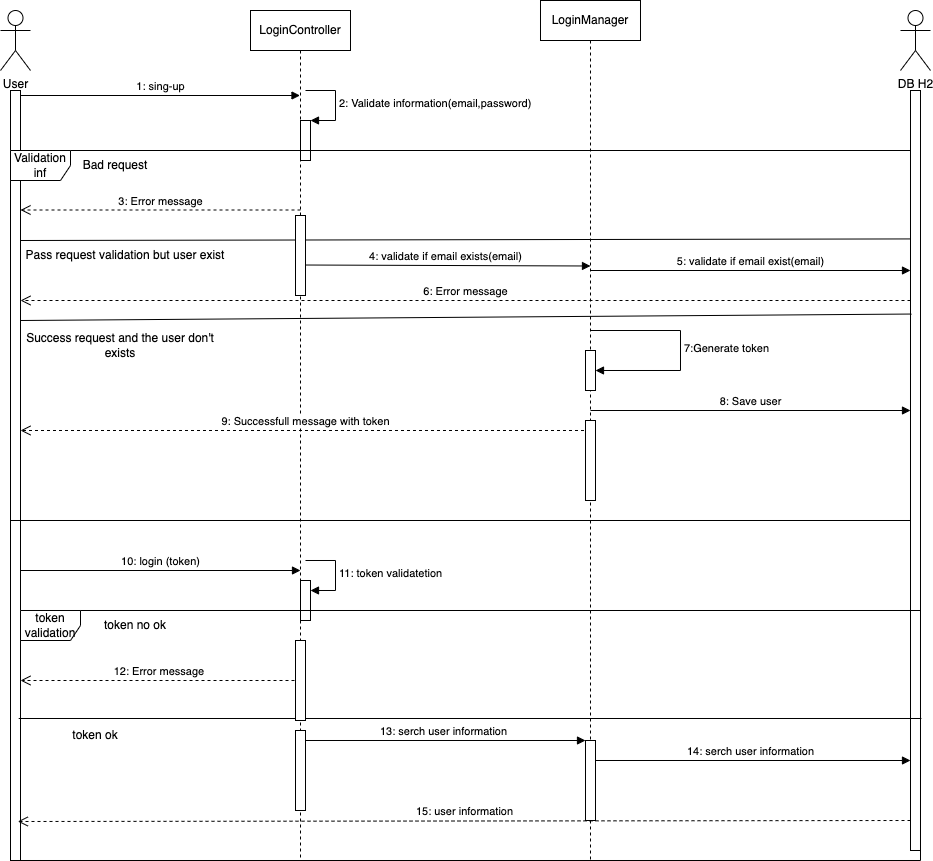

The diagram above was exported from draw.io. Its source (the exported page's mxGraphModel, read from the mxfile embedded in the PNG):
<mxGraphModel dx="1292" dy="669" grid="1" gridSize="10" guides="1" tooltips="1" connect="1" arrows="1" fold="1" page="1" pageScale="1" pageWidth="827" pageHeight="1169" math="0" shadow="0">
  <root>
    <mxCell id="0" />
    <mxCell id="1" parent="0" />
    <mxCell id="oRLXZq8YfgNmBdGacUN8-1" value="User&lt;br&gt;" style="shape=umlActor;verticalLabelPosition=bottom;verticalAlign=top;html=1;outlineConnect=0;" vertex="1" parent="1">
      <mxGeometry x="130" y="70" width="30" height="60" as="geometry" />
    </mxCell>
    <mxCell id="oRLXZq8YfgNmBdGacUN8-2" value="LoginController" style="shape=umlLifeline;perimeter=lifelinePerimeter;whiteSpace=wrap;html=1;container=1;dropTarget=0;collapsible=0;recursiveResize=0;outlineConnect=0;portConstraint=eastwest;newEdgeStyle={&quot;curved&quot;:0,&quot;rounded&quot;:0};" vertex="1" parent="1">
      <mxGeometry x="380" y="70" width="100" height="850" as="geometry" />
    </mxCell>
    <mxCell id="oRLXZq8YfgNmBdGacUN8-8" value="" style="html=1;points=[[0,0,0,0,5],[0,1,0,0,-5],[1,0,0,0,5],[1,1,0,0,-5]];perimeter=orthogonalPerimeter;outlineConnect=0;targetShapes=umlLifeline;portConstraint=eastwest;newEdgeStyle={&quot;curved&quot;:0,&quot;rounded&quot;:0};" vertex="1" parent="oRLXZq8YfgNmBdGacUN8-2">
      <mxGeometry x="50" y="110" width="10" height="40" as="geometry" />
    </mxCell>
    <mxCell id="oRLXZq8YfgNmBdGacUN8-9" value="2: Validate information(email,password)" style="html=1;align=left;spacingLeft=2;endArrow=block;rounded=0;edgeStyle=orthogonalEdgeStyle;curved=0;rounded=0;" edge="1" target="oRLXZq8YfgNmBdGacUN8-8" parent="oRLXZq8YfgNmBdGacUN8-2">
      <mxGeometry relative="1" as="geometry">
        <mxPoint x="55" y="80" as="sourcePoint" />
        <Array as="points">
          <mxPoint x="85" y="110" />
        </Array>
      </mxGeometry>
    </mxCell>
    <mxCell id="oRLXZq8YfgNmBdGacUN8-42" value="" style="html=1;points=[[0,0,0,0,5],[0,1,0,0,-5],[1,0,0,0,5],[1,1,0,0,-5]];perimeter=orthogonalPerimeter;outlineConnect=0;targetShapes=umlLifeline;portConstraint=eastwest;newEdgeStyle={&quot;curved&quot;:0,&quot;rounded&quot;:0};" vertex="1" parent="oRLXZq8YfgNmBdGacUN8-2">
      <mxGeometry x="50" y="570" width="10" height="40" as="geometry" />
    </mxCell>
    <mxCell id="oRLXZq8YfgNmBdGacUN8-43" value="11: token validatetion" style="html=1;align=left;spacingLeft=2;endArrow=block;rounded=0;edgeStyle=orthogonalEdgeStyle;curved=0;rounded=0;" edge="1" target="oRLXZq8YfgNmBdGacUN8-42" parent="oRLXZq8YfgNmBdGacUN8-2">
      <mxGeometry relative="1" as="geometry">
        <mxPoint x="55" y="550" as="sourcePoint" />
        <Array as="points">
          <mxPoint x="85" y="580" />
        </Array>
      </mxGeometry>
    </mxCell>
    <mxCell id="oRLXZq8YfgNmBdGacUN8-5" value="" style="html=1;points=[[0,0,0,0,5],[0,1,0,0,-5],[1,0,0,0,5],[1,1,0,0,-5]];perimeter=orthogonalPerimeter;outlineConnect=0;targetShapes=umlLifeline;portConstraint=eastwest;newEdgeStyle={&quot;curved&quot;:0,&quot;rounded&quot;:0};" vertex="1" parent="1">
      <mxGeometry x="140" y="150" width="10" height="770" as="geometry" />
    </mxCell>
    <mxCell id="oRLXZq8YfgNmBdGacUN8-10" value="LoginManager" style="shape=umlLifeline;perimeter=lifelinePerimeter;whiteSpace=wrap;html=1;container=1;dropTarget=0;collapsible=0;recursiveResize=0;outlineConnect=0;portConstraint=eastwest;newEdgeStyle={&quot;curved&quot;:0,&quot;rounded&quot;:0};" vertex="1" parent="1">
      <mxGeometry x="670" y="60" width="100" height="860" as="geometry" />
    </mxCell>
    <mxCell id="oRLXZq8YfgNmBdGacUN8-38" value="" style="html=1;points=[[0,0,0,0,5],[0,1,0,0,-5],[1,0,0,0,5],[1,1,0,0,-5]];perimeter=orthogonalPerimeter;outlineConnect=0;targetShapes=umlLifeline;portConstraint=eastwest;newEdgeStyle={&quot;curved&quot;:0,&quot;rounded&quot;:0};" vertex="1" parent="oRLXZq8YfgNmBdGacUN8-10">
      <mxGeometry x="45" y="350" width="10" height="40" as="geometry" />
    </mxCell>
    <mxCell id="oRLXZq8YfgNmBdGacUN8-39" value="7:Generate token" style="html=1;align=left;spacingLeft=2;endArrow=block;rounded=0;edgeStyle=orthogonalEdgeStyle;curved=0;rounded=0;" edge="1" target="oRLXZq8YfgNmBdGacUN8-38" parent="oRLXZq8YfgNmBdGacUN8-10" source="oRLXZq8YfgNmBdGacUN8-10">
      <mxGeometry relative="1" as="geometry">
        <mxPoint x="110" y="370" as="sourcePoint" />
        <Array as="points">
          <mxPoint x="140" y="330" />
          <mxPoint x="140" y="370" />
        </Array>
      </mxGeometry>
    </mxCell>
    <mxCell id="oRLXZq8YfgNmBdGacUN8-14" value="DB H2" style="shape=umlActor;verticalLabelPosition=bottom;verticalAlign=top;html=1;outlineConnect=0;" vertex="1" parent="1">
      <mxGeometry x="1030" y="70" width="30" height="60" as="geometry" />
    </mxCell>
    <mxCell id="oRLXZq8YfgNmBdGacUN8-15" value="1: sing-up" style="html=1;verticalAlign=bottom;endArrow=block;curved=0;rounded=0;exitX=1;exitY=0;exitDx=0;exitDy=5;exitPerimeter=0;" edge="1" parent="1" source="oRLXZq8YfgNmBdGacUN8-5" target="oRLXZq8YfgNmBdGacUN8-2">
      <mxGeometry width="80" relative="1" as="geometry">
        <mxPoint x="190" y="160" as="sourcePoint" />
        <mxPoint x="270" y="160" as="targetPoint" />
      </mxGeometry>
    </mxCell>
    <mxCell id="oRLXZq8YfgNmBdGacUN8-16" value="5: validate if email exist(email)" style="html=1;verticalAlign=bottom;endArrow=block;curved=0;rounded=0;" edge="1" parent="1">
      <mxGeometry width="80" relative="1" as="geometry">
        <mxPoint x="720" y="330" as="sourcePoint" />
        <mxPoint x="1040" y="330" as="targetPoint" />
      </mxGeometry>
    </mxCell>
    <mxCell id="oRLXZq8YfgNmBdGacUN8-19" value="3: Error message" style="html=1;verticalAlign=bottom;endArrow=open;dashed=1;endSize=8;curved=0;rounded=0;" edge="1" parent="1">
      <mxGeometry relative="1" as="geometry">
        <mxPoint x="430" y="269.5" as="sourcePoint" />
        <mxPoint x="150" y="269.5" as="targetPoint" />
        <mxPoint as="offset" />
      </mxGeometry>
    </mxCell>
    <mxCell id="oRLXZq8YfgNmBdGacUN8-20" value="4: validate if email exists(email)" style="html=1;verticalAlign=bottom;endArrow=block;curved=0;rounded=0;" edge="1" parent="1">
      <mxGeometry width="80" relative="1" as="geometry">
        <mxPoint x="430" y="324.5" as="sourcePoint" />
        <mxPoint x="720" y="325.5" as="targetPoint" />
      </mxGeometry>
    </mxCell>
    <mxCell id="oRLXZq8YfgNmBdGacUN8-21" value="" style="html=1;points=[[0,0,0,0,5],[0,1,0,0,-5],[1,0,0,0,5],[1,1,0,0,-5]];perimeter=orthogonalPerimeter;outlineConnect=0;targetShapes=umlLifeline;portConstraint=eastwest;newEdgeStyle={&quot;curved&quot;:0,&quot;rounded&quot;:0};" vertex="1" parent="1">
      <mxGeometry x="1040" y="150" width="10" height="760" as="geometry" />
    </mxCell>
    <mxCell id="oRLXZq8YfgNmBdGacUN8-22" value="6: Error message" style="html=1;verticalAlign=bottom;endArrow=open;dashed=1;endSize=8;curved=0;rounded=0;" edge="1" parent="1" source="oRLXZq8YfgNmBdGacUN8-21">
      <mxGeometry relative="1" as="geometry">
        <mxPoint x="719.5" y="360" as="sourcePoint" />
        <mxPoint x="150" y="360" as="targetPoint" />
      </mxGeometry>
    </mxCell>
    <mxCell id="oRLXZq8YfgNmBdGacUN8-23" value="Validation inf" style="shape=umlFrame;whiteSpace=wrap;html=1;pointerEvents=0;" vertex="1" parent="1">
      <mxGeometry x="140" y="210" width="900" height="370" as="geometry" />
    </mxCell>
    <mxCell id="oRLXZq8YfgNmBdGacUN8-24" value="" style="endArrow=none;html=1;rounded=0;entryX=1;entryY=0.239;entryDx=0;entryDy=0;entryPerimeter=0;" edge="1" parent="1" target="oRLXZq8YfgNmBdGacUN8-23">
      <mxGeometry width="50" height="50" relative="1" as="geometry">
        <mxPoint x="150" y="300" as="sourcePoint" />
        <mxPoint x="1070" y="290" as="targetPoint" />
      </mxGeometry>
    </mxCell>
    <mxCell id="oRLXZq8YfgNmBdGacUN8-27" value="Bad request" style="text;html=1;strokeColor=none;fillColor=none;align=center;verticalAlign=middle;whiteSpace=wrap;rounded=0;" vertex="1" parent="1">
      <mxGeometry x="200" y="210" width="90" height="30" as="geometry" />
    </mxCell>
    <mxCell id="oRLXZq8YfgNmBdGacUN8-28" value="Success request and the user don't exists" style="text;html=1;strokeColor=none;fillColor=none;align=center;verticalAlign=middle;whiteSpace=wrap;rounded=0;" vertex="1" parent="1">
      <mxGeometry x="150" y="390" width="200" height="30" as="geometry" />
    </mxCell>
    <mxCell id="oRLXZq8YfgNmBdGacUN8-29" value="8: Save user" style="html=1;verticalAlign=bottom;endArrow=block;curved=0;rounded=0;" edge="1" parent="1">
      <mxGeometry width="80" relative="1" as="geometry">
        <mxPoint x="720" y="470" as="sourcePoint" />
        <mxPoint x="1040" y="470" as="targetPoint" />
      </mxGeometry>
    </mxCell>
    <mxCell id="oRLXZq8YfgNmBdGacUN8-32" value="" style="endArrow=none;html=1;rounded=0;entryX=1.001;entryY=0.442;entryDx=0;entryDy=0;entryPerimeter=0;" edge="1" parent="1" target="oRLXZq8YfgNmBdGacUN8-23">
      <mxGeometry width="50" height="50" relative="1" as="geometry">
        <mxPoint x="150" y="380" as="sourcePoint" />
        <mxPoint x="1060" y="381" as="targetPoint" />
      </mxGeometry>
    </mxCell>
    <mxCell id="oRLXZq8YfgNmBdGacUN8-33" value="Pass request validation but user exist" style="text;html=1;strokeColor=none;fillColor=none;align=center;verticalAlign=middle;whiteSpace=wrap;rounded=0;" vertex="1" parent="1">
      <mxGeometry x="140" y="300" width="230" height="30" as="geometry" />
    </mxCell>
    <mxCell id="oRLXZq8YfgNmBdGacUN8-36" value="" style="html=1;points=[[0,0,0,0,5],[0,1,0,0,-5],[1,0,0,0,5],[1,1,0,0,-5]];perimeter=orthogonalPerimeter;outlineConnect=0;targetShapes=umlLifeline;portConstraint=eastwest;newEdgeStyle={&quot;curved&quot;:0,&quot;rounded&quot;:0};" vertex="1" parent="1">
      <mxGeometry x="425" y="275" width="10" height="80" as="geometry" />
    </mxCell>
    <mxCell id="oRLXZq8YfgNmBdGacUN8-40" value="9: Successfull message with token" style="html=1;verticalAlign=bottom;endArrow=open;dashed=1;endSize=8;curved=0;rounded=0;" edge="1" parent="1" source="oRLXZq8YfgNmBdGacUN8-10">
      <mxGeometry relative="1" as="geometry">
        <mxPoint x="230" y="490" as="sourcePoint" />
        <mxPoint x="150" y="490" as="targetPoint" />
      </mxGeometry>
    </mxCell>
    <mxCell id="oRLXZq8YfgNmBdGacUN8-41" value="10: login (token)" style="html=1;verticalAlign=bottom;endArrow=block;curved=0;rounded=0;exitX=1;exitY=0;exitDx=0;exitDy=5;exitPerimeter=0;" edge="1" parent="1">
      <mxGeometry width="80" relative="1" as="geometry">
        <mxPoint x="150" y="630" as="sourcePoint" />
        <mxPoint x="430" y="630" as="targetPoint" />
      </mxGeometry>
    </mxCell>
    <mxCell id="oRLXZq8YfgNmBdGacUN8-44" value="token validation" style="shape=umlFrame;whiteSpace=wrap;html=1;pointerEvents=0;" vertex="1" parent="1">
      <mxGeometry x="150" y="670" width="900" height="250" as="geometry" />
    </mxCell>
    <mxCell id="oRLXZq8YfgNmBdGacUN8-45" value="token no ok" style="text;html=1;strokeColor=none;fillColor=none;align=center;verticalAlign=middle;whiteSpace=wrap;rounded=0;" vertex="1" parent="1">
      <mxGeometry x="210" y="670" width="110" height="30" as="geometry" />
    </mxCell>
    <mxCell id="oRLXZq8YfgNmBdGacUN8-46" value="12: Error message&amp;nbsp;" style="html=1;verticalAlign=bottom;endArrow=open;dashed=1;endSize=8;curved=0;rounded=0;" edge="1" parent="1">
      <mxGeometry relative="1" as="geometry">
        <mxPoint x="430" y="740" as="sourcePoint" />
        <mxPoint x="150" y="740" as="targetPoint" />
      </mxGeometry>
    </mxCell>
    <mxCell id="oRLXZq8YfgNmBdGacUN8-47" value="" style="endArrow=none;html=1;rounded=0;exitX=-0.002;exitY=0.432;exitDx=0;exitDy=0;exitPerimeter=0;entryX=1.001;entryY=0.432;entryDx=0;entryDy=0;entryPerimeter=0;" edge="1" parent="1" source="oRLXZq8YfgNmBdGacUN8-44" target="oRLXZq8YfgNmBdGacUN8-44">
      <mxGeometry width="50" height="50" relative="1" as="geometry">
        <mxPoint x="290" y="820" as="sourcePoint" />
        <mxPoint x="340" y="770" as="targetPoint" />
      </mxGeometry>
    </mxCell>
    <mxCell id="oRLXZq8YfgNmBdGacUN8-48" value="token ok" style="text;html=1;strokeColor=none;fillColor=none;align=center;verticalAlign=middle;whiteSpace=wrap;rounded=0;" vertex="1" parent="1">
      <mxGeometry x="170" y="780" width="110" height="30" as="geometry" />
    </mxCell>
    <mxCell id="oRLXZq8YfgNmBdGacUN8-49" value="13: serch user information" style="html=1;verticalAlign=bottom;endArrow=block;curved=0;rounded=0;" edge="1" parent="1" source="oRLXZq8YfgNmBdGacUN8-2" target="oRLXZq8YfgNmBdGacUN8-54">
      <mxGeometry width="80" relative="1" as="geometry">
        <mxPoint x="520" y="820" as="sourcePoint" />
        <mxPoint x="721" y="820" as="targetPoint" />
      </mxGeometry>
    </mxCell>
    <mxCell id="oRLXZq8YfgNmBdGacUN8-50" value="14: serch user information" style="html=1;verticalAlign=bottom;endArrow=block;curved=0;rounded=0;" edge="1" parent="1" source="oRLXZq8YfgNmBdGacUN8-10">
      <mxGeometry width="80" relative="1" as="geometry">
        <mxPoint x="740" y="820" as="sourcePoint" />
        <mxPoint x="1040" y="820" as="targetPoint" />
      </mxGeometry>
    </mxCell>
    <mxCell id="oRLXZq8YfgNmBdGacUN8-51" value="15: user information" style="html=1;verticalAlign=bottom;endArrow=open;dashed=1;endSize=8;curved=0;rounded=0;entryX=-0.003;entryY=0.844;entryDx=0;entryDy=0;entryPerimeter=0;" edge="1" parent="1" target="oRLXZq8YfgNmBdGacUN8-44">
      <mxGeometry relative="1" as="geometry">
        <mxPoint x="1040" y="880" as="sourcePoint" />
        <mxPoint x="960" y="880" as="targetPoint" />
      </mxGeometry>
    </mxCell>
    <mxCell id="oRLXZq8YfgNmBdGacUN8-53" value="" style="html=1;points=[[0,0,0,0,5],[0,1,0,0,-5],[1,0,0,0,5],[1,1,0,0,-5]];perimeter=orthogonalPerimeter;outlineConnect=0;targetShapes=umlLifeline;portConstraint=eastwest;newEdgeStyle={&quot;curved&quot;:0,&quot;rounded&quot;:0};" vertex="1" parent="1">
      <mxGeometry x="425" y="790" width="10" height="80" as="geometry" />
    </mxCell>
    <mxCell id="oRLXZq8YfgNmBdGacUN8-54" value="" style="html=1;points=[[0,0,0,0,5],[0,1,0,0,-5],[1,0,0,0,5],[1,1,0,0,-5]];perimeter=orthogonalPerimeter;outlineConnect=0;targetShapes=umlLifeline;portConstraint=eastwest;newEdgeStyle={&quot;curved&quot;:0,&quot;rounded&quot;:0};" vertex="1" parent="1">
      <mxGeometry x="715" y="800" width="10" height="80" as="geometry" />
    </mxCell>
    <mxCell id="oRLXZq8YfgNmBdGacUN8-55" value="" style="html=1;points=[[0,0,0,0,5],[0,1,0,0,-5],[1,0,0,0,5],[1,1,0,0,-5]];perimeter=orthogonalPerimeter;outlineConnect=0;targetShapes=umlLifeline;portConstraint=eastwest;newEdgeStyle={&quot;curved&quot;:0,&quot;rounded&quot;:0};" vertex="1" parent="1">
      <mxGeometry x="425" y="700" width="10" height="80" as="geometry" />
    </mxCell>
    <mxCell id="oRLXZq8YfgNmBdGacUN8-56" value="" style="html=1;points=[[0,0,0,0,5],[0,1,0,0,-5],[1,0,0,0,5],[1,1,0,0,-5]];perimeter=orthogonalPerimeter;outlineConnect=0;targetShapes=umlLifeline;portConstraint=eastwest;newEdgeStyle={&quot;curved&quot;:0,&quot;rounded&quot;:0};" vertex="1" parent="1">
      <mxGeometry x="715" y="480" width="10" height="80" as="geometry" />
    </mxCell>
  </root>
</mxGraphModel>